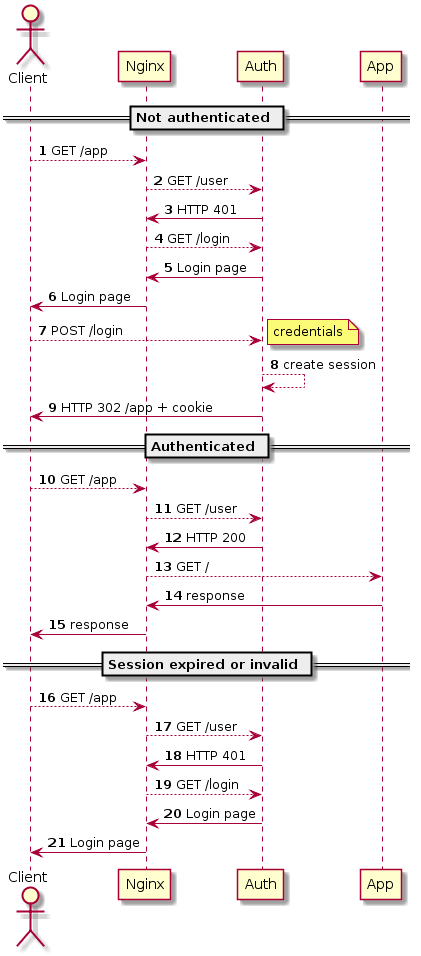

The diagram above was rendered by PlantUML. Its source (embedded in the PNG):
@startuml
autonumber

Actor Client

participant Nginx
participant Auth
participant App


== Not authenticated ==

Client --> Nginx: GET /app 
Nginx --> Auth: GET /user
Auth -> Nginx: HTTP 401
Nginx --> Auth: GET /login
Auth -> Nginx: Login page
Nginx -> Client: Login page

Client --> Auth: POST /login
note right: credentials
Auth --> Auth: create session
Auth -> Client: HTTP 302 /app + cookie

== Authenticated ==

Client --> Nginx: GET /app
Nginx --> Auth: GET /user
Auth -> Nginx: HTTP 200
Nginx --> App: GET /
App -> Nginx: response
Nginx -> Client: response

== Session expired or invalid ==

Client --> Nginx: GET /app
Nginx --> Auth: GET /user
Auth -> Nginx: HTTP 401
Nginx --> Auth: GET /login
Auth -> Nginx: Login page
Nginx -> Client: Login page
@enduml